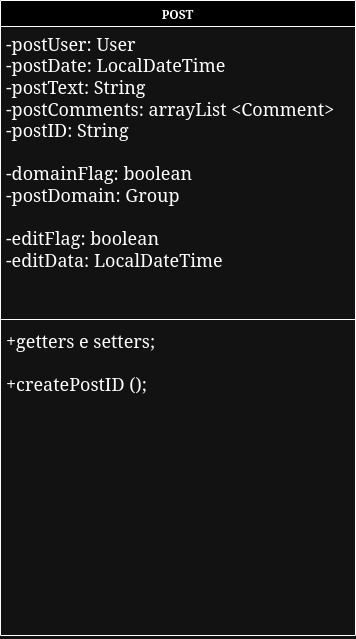

The diagram above was exported from draw.io. Its source (the exported page's mxGraphModel, read from the mxfile embedded in the PNG):
<mxGraphModel dx="1480" dy="757" grid="0" gridSize="10" guides="1" tooltips="1" connect="1" arrows="1" fold="1" page="1" pageScale="1" pageWidth="827" pageHeight="1169" math="0" shadow="0">
  <root>
    <mxCell id="WIyWlLk6GJQsqaUBKTNV-0" />
    <mxCell id="WIyWlLk6GJQsqaUBKTNV-1" parent="WIyWlLk6GJQsqaUBKTNV-0" />
    <mxCell id="oEVVRmCXNNnoJf_N2ozd-0" value="POST" style="swimlane;fontStyle=1;align=center;verticalAlign=top;childLayout=stackLayout;horizontal=1;startSize=26;horizontalStack=0;resizeParent=1;resizeParentMax=0;resizeLast=0;collapsible=1;marginBottom=0;whiteSpace=wrap;html=1;" parent="WIyWlLk6GJQsqaUBKTNV-1" vertex="1">
      <mxGeometry x="232" y="25" width="355" height="635" as="geometry" />
    </mxCell>
    <mxCell id="oEVVRmCXNNnoJf_N2ozd-1" value="&lt;div style=&quot;font-size: 18px;&quot;&gt;&lt;font style=&quot;font-size: 18px;&quot;&gt;-postUser: User&lt;/font&gt;&lt;/div&gt;&lt;div style=&quot;font-size: 18px;&quot;&gt;&lt;font style=&quot;font-size: 18px;&quot;&gt;-postDate: LocalDateTime&lt;/font&gt;&lt;/div&gt;&lt;div style=&quot;font-size: 18px;&quot;&gt;&lt;font style=&quot;font-size: 18px;&quot;&gt;-postText: String&lt;/font&gt;&lt;/div&gt;&lt;div style=&quot;font-size: 18px;&quot;&gt;&lt;font style=&quot;font-size: 18px;&quot;&gt;-postComments: arrayList &amp;lt;Comment&amp;gt;&lt;/font&gt;&lt;/div&gt;&lt;div style=&quot;font-size: 18px;&quot;&gt;&lt;font style=&quot;font-size: 18px;&quot;&gt;-postID: String&lt;br&gt;&lt;/font&gt;&lt;/div&gt;&lt;div style=&quot;font-size: 18px;&quot;&gt;&lt;font style=&quot;font-size: 18px;&quot;&gt;&lt;br&gt;&lt;/font&gt;&lt;/div&gt;&lt;div style=&quot;font-size: 18px;&quot;&gt;&lt;font style=&quot;font-size: 18px;&quot;&gt;-domainFlag: boolean&lt;/font&gt;&lt;/div&gt;&lt;div style=&quot;font-size: 18px;&quot;&gt;&lt;font style=&quot;font-size: 18px;&quot;&gt;-postDomain: Group&lt;/font&gt;&lt;/div&gt;&lt;div style=&quot;font-size: 18px;&quot;&gt;&lt;font style=&quot;font-size: 18px;&quot;&gt;&lt;br&gt;&lt;/font&gt;&lt;/div&gt;&lt;div style=&quot;font-size: 18px;&quot;&gt;&lt;font style=&quot;font-size: 18px;&quot;&gt;-editFlag: boolean&lt;/font&gt;&lt;/div&gt;&lt;div style=&quot;font-size: 18px;&quot;&gt;&lt;font style=&quot;font-size: 18px;&quot;&gt;-editData: LocalDateTime&lt;/font&gt;&lt;/div&gt;" style="text;strokeColor=none;fillColor=none;align=left;verticalAlign=top;spacingLeft=4;spacingRight=4;overflow=hidden;rotatable=0;points=[[0,0.5],[1,0.5]];portConstraint=eastwest;whiteSpace=wrap;html=1;" parent="oEVVRmCXNNnoJf_N2ozd-0" vertex="1">
      <mxGeometry y="26" width="355" height="289" as="geometry" />
    </mxCell>
    <mxCell id="oEVVRmCXNNnoJf_N2ozd-2" value="" style="line;strokeWidth=1;fillColor=none;align=left;verticalAlign=middle;spacingTop=-1;spacingLeft=3;spacingRight=3;rotatable=0;labelPosition=right;points=[];portConstraint=eastwest;strokeColor=inherit;" parent="oEVVRmCXNNnoJf_N2ozd-0" vertex="1">
      <mxGeometry y="315" width="355" height="8" as="geometry" />
    </mxCell>
    <mxCell id="oEVVRmCXNNnoJf_N2ozd-3" value="&lt;div align=&quot;left&quot; style=&quot;font-size: 18px;&quot;&gt;&lt;font style=&quot;font-size: 18px;&quot;&gt;+getters e setters;&lt;/font&gt;&lt;/div&gt;&lt;div align=&quot;left&quot; style=&quot;font-size: 18px;&quot;&gt;&lt;font style=&quot;font-size: 18px;&quot;&gt;&lt;br&gt;&lt;/font&gt;&lt;/div&gt;&lt;div align=&quot;left&quot; style=&quot;font-size: 18px;&quot;&gt;&lt;font style=&quot;font-size: 18px;&quot;&gt;+createPostID ();&lt;/font&gt;&lt;/div&gt;" style="text;strokeColor=none;fillColor=none;align=left;verticalAlign=top;spacingLeft=4;spacingRight=4;overflow=hidden;rotatable=0;points=[[0,0.5],[1,0.5]];portConstraint=eastwest;whiteSpace=wrap;html=1;" parent="oEVVRmCXNNnoJf_N2ozd-0" vertex="1">
      <mxGeometry y="323" width="355" height="312" as="geometry" />
    </mxCell>
  </root>
</mxGraphModel>